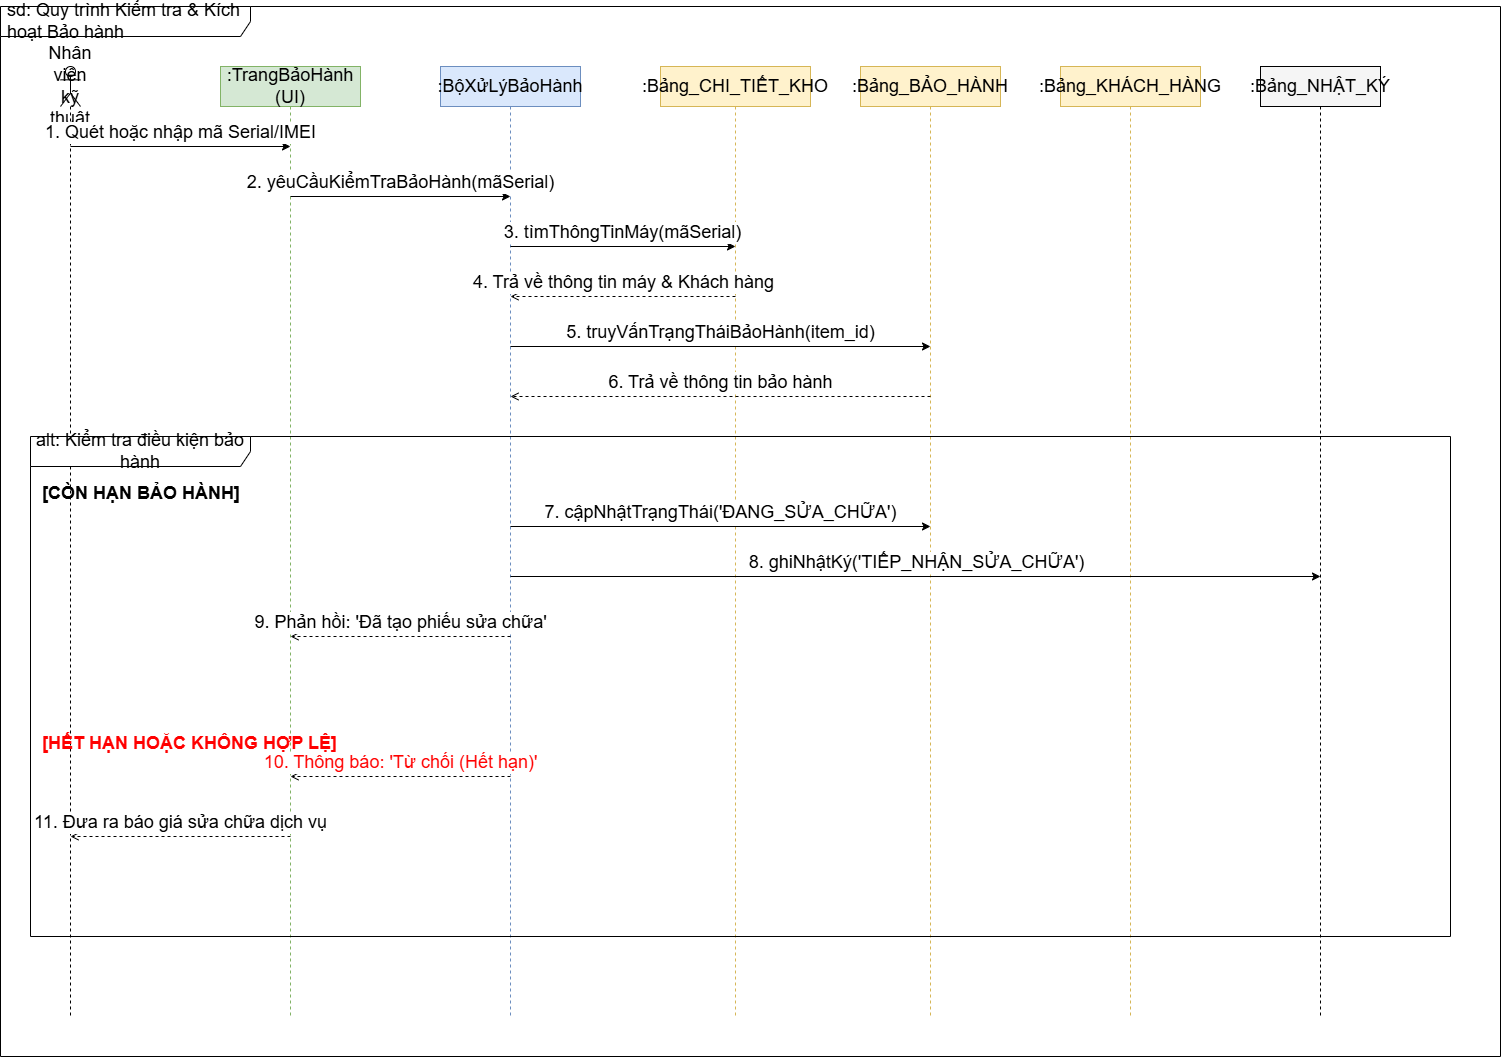

The diagram above was exported from draw.io. Its source (the exported page's mxGraphModel, read from the mxfile embedded in the PNG):
<mxGraphModel dx="2060" dy="1122" grid="1" gridSize="10" guides="1" tooltips="1" connect="1" arrows="1" fold="1" page="1" pageScale="1" pageWidth="1654" pageHeight="1169" math="0" shadow="0">
  <root>
    <mxCell id="0" />
    <mxCell id="1" parent="0" />
    <mxCell id="main_frame" parent="1" style="shape=umlFrame;whiteSpace=wrap;html=1;width=250;height=30;boundedLbl=1;verticalAlign=middle;align=left;spacingLeft=5;fontSize=18;" value="sd: Quy trình Kiểm tra &amp;amp; Kích hoạt Bảo hành" vertex="1">
      <mxGeometry height="1050" width="1500" x="20" y="20" as="geometry" />
    </mxCell>
    <mxCell id="obj_staff" parent="1" style="shape=umlLifeline;perimeter=lifelinePerimeter;whiteSpace=wrap;html=1;container=1;collapsible=0;recursiveResize=0;outlineConnect=0;participant=umlActor;fontSize=18;" value="Nhân viên kỹ thuật" vertex="1">
      <mxGeometry height="950" width="20" x="80" y="80" as="geometry" />
    </mxCell>
    <mxCell id="obj_ui" parent="1" style="shape=umlLifeline;perimeter=lifelinePerimeter;whiteSpace=wrap;html=1;container=1;collapsible=0;recursiveResize=0;outlineConnect=0;fillColor=#d5e8d4;strokeColor=#82b366;fontSize=18;" value=":TrangBảoHành (UI)" vertex="1">
      <mxGeometry height="950" width="140" x="240" y="80" as="geometry" />
    </mxCell>
    <mxCell id="obj_warr_svc" parent="1" style="shape=umlLifeline;perimeter=lifelinePerimeter;whiteSpace=wrap;html=1;container=1;collapsible=0;recursiveResize=0;outlineConnect=0;fillColor=#dae8fc;strokeColor=#6c8ebf;fontSize=18;" value=":BộXửLýBảoHành" vertex="1">
      <mxGeometry height="950" width="140" x="460" y="80" as="geometry" />
    </mxCell>
    <mxCell id="obj_db_item" parent="1" style="shape=umlLifeline;perimeter=lifelinePerimeter;whiteSpace=wrap;html=1;container=1;collapsible=0;recursiveResize=0;outlineConnect=0;fillColor=#fff2cc;strokeColor=#d6b656;fontSize=18;" value=":Bảng_CHI_TIẾT_KHO" vertex="1">
      <mxGeometry height="950" width="150" x="680" y="80" as="geometry" />
    </mxCell>
    <mxCell id="obj_db_warr" parent="1" style="shape=umlLifeline;perimeter=lifelinePerimeter;whiteSpace=wrap;html=1;container=1;collapsible=0;recursiveResize=0;outlineConnect=0;fillColor=#fff2cc;strokeColor=#d6b656;fontSize=18;" value=":Bảng_BẢO_HÀNH" vertex="1">
      <mxGeometry height="950" width="140" x="880" y="80" as="geometry" />
    </mxCell>
    <mxCell id="obj_db_cust" parent="1" style="shape=umlLifeline;perimeter=lifelinePerimeter;whiteSpace=wrap;html=1;container=1;collapsible=0;recursiveResize=0;outlineConnect=0;fillColor=#fff2cc;strokeColor=#d6b656;fontSize=18;" value=":Bảng_KHÁCH_HÀNG" vertex="1">
      <mxGeometry height="950" width="140" x="1080" y="80" as="geometry" />
    </mxCell>
    <mxCell id="obj_audit" parent="1" style="shape=umlLifeline;perimeter=lifelinePerimeter;whiteSpace=wrap;html=1;container=1;collapsible=0;recursiveResize=0;outlineConnect=0;fillColor=#f5f5f5;fontSize=18;" value=":Bảng_NHẬT_KÝ" vertex="1">
      <mxGeometry height="950" width="120" x="1280" y="80" as="geometry" />
    </mxCell>
    <mxCell id="m1" edge="1" parent="1" style="endArrow=classic;html=1;verticalAlign=bottom;fontSize=18;" value="1. Quét hoặc nhập mã Serial/IMEI">
      <mxGeometry relative="1" as="geometry">
        <mxPoint x="90" y="160" as="sourcePoint" />
        <mxPoint x="310" y="160" as="targetPoint" />
      </mxGeometry>
    </mxCell>
    <mxCell id="m2" edge="1" parent="1" style="endArrow=classic;html=1;verticalAlign=bottom;fontSize=18;" value="2. yêuCầuKiểmTraBảoHành(mãSerial)">
      <mxGeometry relative="1" as="geometry">
        <mxPoint x="310" y="210" as="sourcePoint" />
        <mxPoint x="530" y="210" as="targetPoint" />
      </mxGeometry>
    </mxCell>
    <mxCell id="m3" edge="1" parent="1" style="endArrow=classic;html=1;verticalAlign=bottom;fontSize=18;" value="3. tìmThôngTinMáy(mãSerial)">
      <mxGeometry relative="1" as="geometry">
        <mxPoint x="530" y="260" as="sourcePoint" />
        <mxPoint x="755" y="260" as="targetPoint" />
      </mxGeometry>
    </mxCell>
    <mxCell id="m4" edge="1" parent="1" style="endArrow=open;html=1;verticalAlign=bottom;dashed=1;endFill=0;fontSize=18;" value="4. Trả về thông tin máy &amp;amp; Khách hàng">
      <mxGeometry relative="1" as="geometry">
        <mxPoint x="755" y="310" as="sourcePoint" />
        <mxPoint x="530" y="310" as="targetPoint" />
      </mxGeometry>
    </mxCell>
    <mxCell id="m5" edge="1" parent="1" style="endArrow=classic;html=1;verticalAlign=bottom;fontSize=18;" value="5. truyVấnTrạngTháiBảoHành(item_id)">
      <mxGeometry relative="1" as="geometry">
        <mxPoint x="530" y="360" as="sourcePoint" />
        <mxPoint x="950" y="360" as="targetPoint" />
      </mxGeometry>
    </mxCell>
    <mxCell id="m6" edge="1" parent="1" style="endArrow=open;html=1;verticalAlign=bottom;dashed=1;endFill=0;fontSize=18;" value="6. Trả về thông tin bảo hành">
      <mxGeometry relative="1" as="geometry">
        <mxPoint x="950" y="410" as="sourcePoint" />
        <mxPoint x="530" y="410" as="targetPoint" />
      </mxGeometry>
    </mxCell>
    <mxCell id="alt1" parent="1" style="shape=umlFrame;whiteSpace=wrap;html=1;width=220;height=30;boundedLbl=1;fontSize=18;" value="alt: Kiểm tra điều kiện bảo hành" vertex="1">
      <mxGeometry height="500" width="1420" x="50" y="450" as="geometry" />
    </mxCell>
    <mxCell id="lbl_ok" parent="1" style="text;align=left;verticalAlign=middle;fontStyle=1;fontSize=18;" value="[CÒN HẠN BẢO HÀNH]" vertex="1">
      <mxGeometry height="30" width="180" x="60" y="490" as="geometry" />
    </mxCell>
    <mxCell id="m7" edge="1" parent="1" style="endArrow=classic;html=1;verticalAlign=bottom;fontSize=18;" value="7. cậpNhậtTrạngThái('ĐANG_SỬA_CHỮA')">
      <mxGeometry relative="1" as="geometry">
        <mxPoint x="530" y="540" as="sourcePoint" />
        <mxPoint x="950" y="540" as="targetPoint" />
      </mxGeometry>
    </mxCell>
    <mxCell id="m8" edge="1" parent="1" style="endArrow=classic;html=1;verticalAlign=bottom;fontSize=18;" value="8. ghiNhậtKý('TIẾP_NHẬN_SỬA_CHỮA')">
      <mxGeometry relative="1" as="geometry">
        <mxPoint x="530" y="590" as="sourcePoint" />
        <mxPoint x="1340" y="590" as="targetPoint" />
      </mxGeometry>
    </mxCell>
    <mxCell id="m9" edge="1" parent="1" style="endArrow=open;html=1;verticalAlign=bottom;dashed=1;endFill=0;fontSize=18;" value="9. Phản hồi: 'Đã tạo phiếu sửa chữa'">
      <mxGeometry relative="1" as="geometry">
        <mxPoint x="530" y="650" as="sourcePoint" />
        <mxPoint x="310" y="650" as="targetPoint" />
      </mxGeometry>
    </mxCell>
    <mxCell id="sep" edge="1" parent="1" style="line;strokeWidth=1;dashed=1;html=1;fontSize=18;" value="">
      <mxGeometry height="10" width="1420" x="50" y="720" as="geometry">
        <mxPoint x="50" y="720" as="sourcePoint" />
        <mxPoint x="1470" y="720" as="targetPoint" />
      </mxGeometry>
    </mxCell>
    <mxCell id="lbl_fail" parent="1" style="text;align=left;verticalAlign=middle;fontColor=#FF0000;fontStyle=1;fontSize=18;" value="[HẾT HẠN HOẶC KHÔNG HỢP LỆ]" vertex="1">
      <mxGeometry height="30" width="220" x="60" y="740" as="geometry" />
    </mxCell>
    <mxCell id="m10" edge="1" parent="1" style="endArrow=open;html=1;verticalAlign=bottom;dashed=1;endFill=0;fontColor=#FF0000;fontSize=18;" value="10. Thông báo: 'Từ chối (Hết hạn)'">
      <mxGeometry relative="1" as="geometry">
        <mxPoint x="530" y="790" as="sourcePoint" />
        <mxPoint x="310" y="790" as="targetPoint" />
      </mxGeometry>
    </mxCell>
    <mxCell id="m11" edge="1" parent="1" style="endArrow=open;html=1;verticalAlign=bottom;dashed=1;endFill=0;fontSize=18;" value="11. Đưa ra báo giá sửa chữa dịch vụ">
      <mxGeometry relative="1" as="geometry">
        <mxPoint x="310" y="850" as="sourcePoint" />
        <mxPoint x="90" y="850" as="targetPoint" />
      </mxGeometry>
    </mxCell>
  </root>
</mxGraphModel>